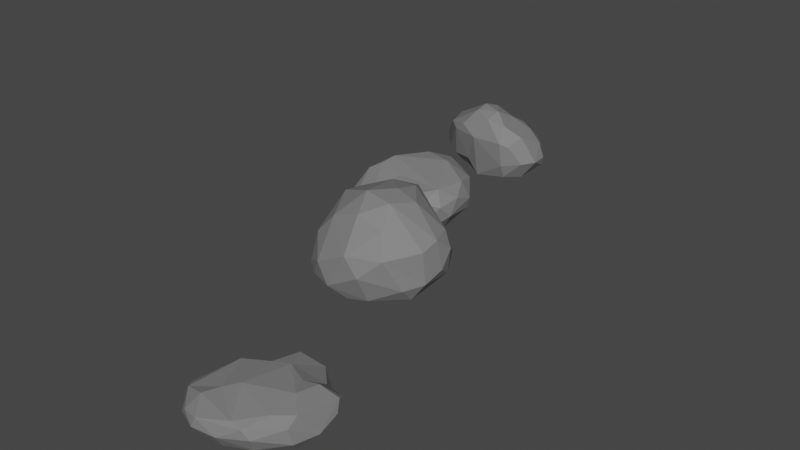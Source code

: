 # Source: Rock.blend  (saved by Blender 4.0.36; exported with 4.5.12 LTS)
import bpy
from mathutils import Matrix  # noqa: F401  (used for matrix-valued properties, if any)

bpy.ops.wm.read_factory_settings(use_empty=True)
scene = bpy.context.scene
scene.name = 'Scene'

# ---- collections
col_collection = bpy.data.collections.new('Collection'); scene.collection.children.link(col_collection)

# ---- materials (node trees are filled in below, after node groups)
mat_rock = bpy.data.materials.new('Rock')
mat_rock.use_transparent_shadow = False

# ---- material node trees
mat_rock.use_nodes = True; mat_rock.node_tree.nodes.clear()
_N = mat_rock.node_tree.nodes; _L = mat_rock.node_tree.links
n0 = _N.new('ShaderNodeBsdfPrincipled'); n0.name = 'Principled BSDF'; n0.location = (10, 300)
n0.distribution = 'GGX'
n0.subsurface_method = 'RANDOM_WALK_SKIN'
n0.inputs[0].default_value = (0.196, 0.196, 0.196, 1.0)
n0.inputs[2].default_value = 0.5265
n0.inputs[3].default_value = 1.45
n0.inputs[27].default_value = (0.0, 0.0, 0.0, 1.0)
n0.inputs[28].default_value = 1.0
n1 = _N.new('ShaderNodeOutputMaterial'); n1.name = 'Material Output'; n1.location = (300, 300)
_L.new(n0.outputs[0], n1.inputs[0])
n1.is_active_output = True

# ---- world
world_world = bpy.data.worlds.new('World'); scene.world = world_world
world_world.use_nodes = True; world_world.node_tree.nodes.clear()
_N = world_world.node_tree.nodes; _L = world_world.node_tree.links
n0 = _N.new('ShaderNodeOutputWorld'); n0.name = 'World Output'; n0.location = (300, 300)
n1 = _N.new('ShaderNodeBackground'); n1.name = 'Background'; n1.location = (10, 300)
n1.inputs[0].default_value = (0.05088, 0.05088, 0.05088, 1.0)
_L.new(n1.outputs[0], n0.inputs[0])
n0.is_active_output = True
world_world.color = (0.05088, 0.05088, 0.05088)
world_world.use_sun_shadow = False
world_world.sun_shadow_jitter_overblur = 0.0

# ---- meshes
me_icosphere = bpy.data.meshes.new('Icosphere')
me_icosphere.from_pydata([(0.2458, -0.3576, -0.138), (0.8385, 0.05427, -0.9086), (-0.09858, 0.6369, -0.7922), (0.6691, -0.8782, -0.4643), (0.7638, 0.6598, -0.7055), (0.6555, -0.7636, -0.233), (0.5218, 0.6266, -0.05278), (-0.1404, -0.04964, 0.006521), (0.6899, 0.2948, 0.037), (1.136, 0.1103, -0.147), (0.2376, 0.3975, 0.03411), (-0.1598, 0.3805, -0.1896), (0.01695, 0.696, -0.2112), (-0.1959, -0.3017, -0.04735), (-0.3491, -0.4582, -0.1308), (-0.4669, -0.3776, -0.2956), (-0.3613, -0.8106, -0.3534), (0.08077, -0.8348, -0.2589), (1.028, -0.3733, -0.1502), (1.042, 0.4585, -0.2164), (0.8468, 0.7088, -0.4749), (0.6719, 0.7265, -0.2225), (0.2151, 0.8366, -0.2911), (-0.06079, 0.7843, -0.5524), (-0.3059, 0.453, -0.5131), (-0.4922, -0.7229, -0.5083), (-0.1969, -0.8904, -0.3096), (0.1286, -0.9511, -0.3303), (0.007654, -1.055, -0.5805), (0.04141, -0.9747, -0.7811), (0.9617, -0.7044, -0.3172), (1.202, -0.5182, -0.3741), (1.091, -0.5682, -0.7318), (1.278, -0.3613, -0.5579), (1.266, -0.1661, -0.3051), (0.4991, 0.8528, -0.4112), (0.3907, 0.8652, -0.6549), (0.1349, 0.8094, -0.7616), (-0.5172, -0.4084, -0.6102), (-0.2799, 0.3538, -0.7578), (-0.4513, -0.4799, -0.7226), (-0.4604, -0.7339, -0.7139), (-0.2914, -0.9811, -0.6356), (0.424, -0.9442, -0.7425), (0.9745, -0.7343, -0.6247), (1.275, 0.1567, -0.4127), (1.238, 0.1469, -0.5953), (0.8975, 0.2869, -0.8482), (1.119, -0.3131, -0.814), (0.2614, 0.5573, -0.9621), (0.1242, 0.3477, -0.9634), (-0.1226, 0.2631, -0.9281), (-0.2174, -0.2692, -0.8425), (-0.2361, -0.651, -0.8183), (0.0984, -0.8771, -0.8101), (0.2923, -0.4424, -0.7243), (0.8136, -0.4449, -0.8399), (0.2635, -0.1758, -0.7311), (0.6332, -0.7942, -0.8399)], [], [(0, 18, 7), (8, 7, 18), (18, 9, 8), (9, 19, 8), (8, 19, 6), (19, 21, 6), (8, 10, 7), (6, 10, 8), (10, 12, 7), (6, 12, 10), (12, 11, 7), (6, 22, 12), (7, 13, 0), (7, 14, 13), (11, 15, 7), (7, 15, 14), (13, 17, 0), (14, 17, 13), (14, 26, 17), (14, 16, 26), (17, 26, 27), (27, 5, 17), (17, 18, 0), (17, 5, 18), (18, 34, 9), (5, 30, 18), (30, 31, 18), (18, 31, 34), (34, 45, 9), (45, 19, 9), (46, 20, 45), (45, 20, 19), (46, 4, 20), (19, 20, 21), (47, 4, 46), (36, 22, 35), (21, 22, 6), (35, 22, 21), (36, 23, 22), (37, 23, 36), (23, 12, 22), (23, 24, 12), (12, 24, 11), (37, 2, 23), (24, 15, 11), (24, 38, 15), (39, 38, 24), (15, 25, 14), (25, 16, 14), (38, 25, 15), (42, 26, 16), (42, 28, 26), (28, 27, 26), (29, 28, 42), (3, 30, 5), (3, 44, 30), (44, 31, 30), (32, 31, 44), (33, 34, 31), (32, 33, 31), (20, 35, 21), (20, 36, 35), (4, 36, 20), (4, 49, 36), (36, 49, 37), (23, 2, 24), (2, 39, 24), (39, 40, 38), (38, 41, 25), (25, 42, 16), (41, 42, 25), (38, 40, 41), (41, 29, 42), (27, 3, 5), (27, 28, 3), (28, 43, 3), (43, 44, 3), (28, 29, 43), (29, 58, 43), (43, 58, 44), (58, 32, 44), (33, 45, 34), (33, 46, 45), (33, 48, 46), (32, 48, 33), (48, 47, 46), (48, 1, 47), (49, 4, 47), (1, 49, 47), (50, 49, 1), (57, 50, 1), (49, 2, 37), (49, 51, 2), (50, 51, 49), (51, 39, 2), (51, 40, 39), (50, 52, 51), (51, 52, 40), (57, 52, 50), (52, 41, 40), (52, 53, 41), (53, 29, 41), (52, 57, 53), (54, 29, 53), (57, 55, 53), (55, 54, 53), (48, 56, 1), (1, 56, 57), (48, 58, 56), (32, 58, 48), (56, 55, 57), (29, 54, 58), (55, 56, 54), (56, 58, 54)])
_uv = me_icosphere.uv_layers.new(name='UVMap')
_uv.uv.foreach_set('vector', [0.4468, 0.4589, 0.4019, 0.3743, 0.4782, 0.4259, 0.4808, 0.3689, 0.4782, 0.4259, 0.4019, 0.3743, 0.4019, 0.3743, 0.4151, 0.3249, 0.4808, 0.3689, 0.4151, 0.3249, 0.4705, 0.2967, 0.4808, 0.3689, 0.4808, 0.3689, 0.4705, 0.2967, 0.519, 0.346, 0.4705, 0.2967, 0.5319, 0.2978, 0.519, 0.346, 0.5895, 0.3829, 0.6202, 0.3645, 0.6871, 0.3713, 0.5701, 0.3325, 0.6202, 0.3645, 0.5895, 0.3829, 0.6202, 0.3645, 0.6423, 0.2983, 0.6871, 0.3713, 0.5701, 0.3325, 0.6423, 0.2983, 0.6202, 0.3645, 0.6423, 0.2983, 0.6937, 0.3166, 0.6871, 0.3713, 0.5701, 0.3325, 0.6037, 0.2782, 0.6423, 0.2983, 0.7944, 0.4228, 0.8272, 0.3784, 0.8275, 0.4526, 0.7811, 0.3694, 0.851, 0.334, 0.8272, 0.3784, 0.6937, 0.3166, 0.8292, 0.2892, 0.7811, 0.3694, 0.7811, 0.3694, 0.8292, 0.2892, 0.851, 0.334, 0.0384, 0.3766, 0.09844, 0.3612, 0.09183, 0.4362, 0.02726, 0.3546, 0.09844, 0.3612, 0.0384, 0.3766, 0.02726, 0.3546, 0.06063, 0.3056, 0.09844, 0.3612, 0.02726, 0.3546, 0.02283, 0.3017, 0.06063, 0.3056, 0.09844, 0.3612, 0.06063, 0.3056, 0.1263, 0.2911, 0.1263, 0.2911, 0.1611, 0.336, 0.09844, 0.3612, 0.2379, 0.4026, 0.3114, 0.3469, 0.2581, 0.4382, 0.2379, 0.4026, 0.2282, 0.3263, 0.3114, 0.3469, 0.3114, 0.3469, 0.3543, 0.3168, 0.3429, 0.3458, 0.2282, 0.3263, 0.2626, 0.2879, 0.3114, 0.3469, 0.2626, 0.2879, 0.3035, 0.2754, 0.3114, 0.3469, 0.3114, 0.3469, 0.3035, 0.2754, 0.3543, 0.3168, 0.3661, 0.2984, 0.4089, 0.2616, 0.4151, 0.3249, 0.4089, 0.2616, 0.4705, 0.2967, 0.4151, 0.3249, 0.4103, 0.2208, 0.5084, 0.2498, 0.4089, 0.2616, 0.4089, 0.2616, 0.5084, 0.2498, 0.4705, 0.2967, 0.4103, 0.2208, 0.5105, 0.2008, 0.5084, 0.2498, 0.4705, 0.2967, 0.5084, 0.2498, 0.5319, 0.2978, 0.4626, 0.1642, 0.5105, 0.2008, 0.4103, 0.2208, 0.5736, 0.2186, 0.6037, 0.2782, 0.5624, 0.2598, 0.5319, 0.2978, 0.6037, 0.2782, 0.5701, 0.3325, 0.5624, 0.2598, 0.6037, 0.2782, 0.5319, 0.2978, 0.5736, 0.2186, 0.6526, 0.2315, 0.6037, 0.2782, 0.6128, 0.1863, 0.6526, 0.2315, 0.5736, 0.2186, 0.6526, 0.2315, 0.6423, 0.2983, 0.6037, 0.2782, 0.6526, 0.2315, 0.7127, 0.2392, 0.6423, 0.2983, 0.6423, 0.2983, 0.7127, 0.2392, 0.6937, 0.3166, 0.6128, 0.1863, 0.6727, 0.1711, 0.6526, 0.2315, 0.7127, 0.2392, 0.8292, 0.2892, 0.6937, 0.3166, 0.7127, 0.2392, 0.8361, 0.2196, 0.8292, 0.2892, 0.7247, 0.1806, 0.8361, 0.2196, 0.7127, 0.2392, 0.8292, 0.2892, 0.8963, 0.2596, 0.851, 0.334, 0.8963, 0.2596, 0.9156, 0.2949, 0.851, 0.334, 0.8361, 0.2196, 0.8963, 0.2596, 0.8292, 0.2892, 0.06088, 0.2224, 0.06063, 0.3056, 0.02283, 0.3017, 0.06088, 0.2224, 0.1097, 0.2322, 0.06063, 0.3056, 0.1097, 0.2322, 0.1263, 0.2911, 0.06063, 0.3056, 0.1133, 0.1704, 0.1097, 0.2322, 0.06088, 0.2224, 0.2113, 0.2486, 0.2626, 0.2879, 0.2282, 0.3263, 0.2113, 0.2486, 0.255, 0.2193, 0.2626, 0.2879, 0.255, 0.2193, 0.3035, 0.2754, 0.2626, 0.2879, 0.2894, 0.1886, 0.3035, 0.2754, 0.255, 0.2193, 0.3326, 0.2289, 0.3661, 0.2984, 0.3035, 0.2754, 0.2894, 0.1886, 0.3326, 0.2289, 0.3035, 0.2754, 0.5084, 0.2498, 0.5624, 0.2598, 0.5319, 0.2978, 0.5084, 0.2498, 0.5736, 0.2186, 0.5624, 0.2598, 0.5105, 0.2008, 0.5736, 0.2186, 0.5084, 0.2498, 0.5105, 0.2008, 0.575, 0.1284, 0.5736, 0.2186, 0.5736, 0.2186, 0.575, 0.1284, 0.6128, 0.1863, 0.6526, 0.2315, 0.6727, 0.1711, 0.7127, 0.2392, 0.6727, 0.1711, 0.7247, 0.1806, 0.7127, 0.2392, 0.7247, 0.1806, 0.8518, 0.1805, 0.8361, 0.2196, 0.8361, 0.2196, 0.8972, 0.2002, 0.8963, 0.2596, 0.8963, 0.2596, 0.9534, 0.2142, 0.9156, 0.2949, 0.8972, 0.2002, 0.9534, 0.2142, 0.8963, 0.2596, 0.8361, 0.2196, 0.8518, 0.1805, 0.8972, 0.2002, 0.8972, 0.2002, 0.9796, 0.1608, 0.9534, 0.2142, 0.1263, 0.2911, 0.2113, 0.2486, 0.2282, 0.3263, 0.1263, 0.2911, 0.1097, 0.2322, 0.2113, 0.2486, 0.1097, 0.2322, 0.1767, 0.1926, 0.2113, 0.2486, 0.1767, 0.1926, 0.255, 0.2193, 0.2113, 0.2486, 0.1097, 0.2322, 0.1133, 0.1704, 0.1767, 0.1926, 0.1133, 0.1704, 0.2112, 0.1593, 0.1767, 0.1926, 0.1767, 0.1926, 0.2112, 0.1593, 0.255, 0.2193, 0.2112, 0.1593, 0.2894, 0.1886, 0.255, 0.2193, 0.3326, 0.2289, 0.4089, 0.2616, 0.3661, 0.2984, 0.3326, 0.2289, 0.4103, 0.2208, 0.4089, 0.2616, 0.3326, 0.2289, 0.3432, 0.1749, 0.4103, 0.2208, 0.2894, 0.1886, 0.3432, 0.1749, 0.3326, 0.2289, 0.3432, 0.1749, 0.4626, 0.1642, 0.4103, 0.2208, 0.3432, 0.1749, 0.4082, 0.1304, 0.4626, 0.1642, 0.575, 0.1284, 0.5105, 0.2008, 0.4626, 0.1642, 0.4817, 0.1188, 0.575, 0.1284, 0.4626, 0.1642, 0.5747, 0.07182, 0.575, 0.1284, 0.4817, 0.1188, 0.5399, 0.02235, 0.5747, 0.07182, 0.4817, 0.1188, 0.575, 0.1284, 0.6281, 0.1431, 0.6128, 0.1863, 0.6612, 0.1206, 0.7185, 0.1226, 0.6727, 0.1711, 0.6995, 0.09139, 0.7185, 0.1226, 0.6612, 0.1206, 0.7185, 0.1226, 0.7247, 0.1806, 0.6727, 0.1711, 0.7185, 0.1226, 0.8518, 0.1805, 0.7247, 0.1806, 0.6995, 0.09139, 0.7782, 0.1001, 0.7185, 0.1226, 0.7185, 0.1226, 0.7782, 0.1001, 0.8518, 0.1805, 0.734, 0.02593, 0.7782, 0.1001, 0.6995, 0.09139, 0.8566, 0.1038, 0.8972, 0.2002, 0.8518, 0.1805, 0.8566, 0.1038, 0.9084, 0.1291, 0.8972, 0.2002, 0.9084, 0.1291, 0.9796, 0.1608, 0.8972, 0.2002, 0.8566, 0.1038, 0.9079, 0.02973, 0.9084, 0.1291, 0.9624, 0.1173, 0.9796, 0.1608, 0.9084, 0.1291, 0.9079, 0.02973, 0.9478, 0.07279, 0.9084, 0.1291, 0.9478, 0.07279, 0.9624, 0.1173, 0.9084, 0.1291, 0.3432, 0.1749, 0.3281, 0.105, 0.4082, 0.1304, 0.4082, 0.1304, 0.3281, 0.105, 0.3607, 0.0388, 0.3432, 0.1749, 0.2843, 0.1382, 0.3281, 0.105, 0.2894, 0.1886, 0.2843, 0.1382, 0.3432, 0.1749, 0.3281, 0.105, 0.3329, 0.05324, 0.3607, 0.0388, 0.1133, 0.1704, 0.1321, 0.1232, 0.2112, 0.1593, 0.1767, 0.07414, 0.2332, 0.1037, 0.1321, 0.1232, 0.2332, 0.1037, 0.2112, 0.1593, 0.1321, 0.1232])
me_icosphere.materials.append(mat_rock)
me_icosphere.update()
me_icosphere_001 = bpy.data.meshes.new('Icosphere.001')
me_icosphere_001.from_pydata([(0.3525, 0.002305, -0.705), (0.09521, 0.3267, -0.7228), (1.138, -0.4519, -0.7594), (-0.2225, -1.008, -0.5687), (0.7297, -0.4421, 0.6292), (0.8244, -0.6961, 0.3293), (0.8812, -0.03424, 0.5429), (0.5683, -0.06582, 0.6823), (0.2725, -0.3913, 0.6797), (-0.06061, -0.7286, 0.3145), (-0.2239, 0.0263, 0.4535), (0.5585, 0.3534, 0.5714), (1.209, 0.2191, 0.1284), (1.369, 0.1474, -0.09952), (0.3802, 0.7918, 0.1163), (0.1639, 0.2991, 0.5785), (0.4015, 0.6029, 0.4511), (0.1455, 0.7103, 0.2158), (-0.2798, -0.2408, 0.4673), (-0.3502, -0.7748, -0.01454), (-0.4324, -0.1564, 0.1938), (-0.5429, -0.5215, -0.1033), (0.3875, -0.7255, 0.4596), (0.4263, -1.074, -0.04571), (1.288, -0.3816, 0.01414), (1.313, -0.1027, 0.1074), (1.327, 0.1428, -0.4985), (1.163, 0.463, -0.3337), (1.035, 0.4415, -0.6125), (0.548, 0.8552, -0.491), (0.2051, 0.8795, -0.1926), (0.05843, 0.7417, -0.09213), (0.02421, 0.7374, -0.4385), (-0.5847, -0.2554, -0.5014), (-0.528, -0.4428, -0.6183), (-0.5678, -0.6077, -0.4671), (-0.0631, -1.1, -0.2804), (0.1402, -1.129, -0.5934), (0.9217, -0.8249, -0.07637), (1.13, -0.6385, -0.5531), (1.328, -0.376, -0.4854), (1.405, -0.09375, -0.3311), (0.2904, 0.8485, -0.6495), (0.6234, 0.7264, -0.6813), (0.147, 0.7633, -0.6398), (-0.2674, 0.231, -0.4843), (-0.5002, -0.1816, -0.5913), (-0.3857, -0.9023, -0.4661), (-0.3586, -0.7722, -0.6366), (0.6364, -1.049, -0.3487), (0.6993, -0.8854, -0.7507), (0.3716, -0.9666, -0.7913), (0.8914, 0.2042, -0.83), (1.018, -0.4542, -0.8125), (0.333, 0.5279, -0.7759), (-0.1712, -0.1633, -0.7378), (-0.1855, -0.6323, -0.724), (0.04763, -0.9357, -0.7295), (0.3776, -0.6089, -0.6666), (0.806, 0.04436, -0.8401), (0.4328, -0.2717, -0.6606), (0.7242, -0.5031, -0.7918), (1.064, -2.782, -0.6668), (0.8042, -2.329, -1.176), (1.787, -3.468, -1.25), (1.94, -2.874, -0.9781), (1.884, -2.774, -0.8252), (1.381, -3.982, -0.8609), (1.493, -3.943, -0.9892), (0.1398, -3.778, -0.9871), (0.3795, -4.054, -0.997), (0.1604, -3.177, -1.17), (0.8855, -2.224, -0.9546), (1.55, -3.194, -0.6698), (0.882, -3.477, -0.6613), (0.8067, -2.876, -0.6862), (0.4034, -3.045, -0.7284), (0.3838, -2.979, -0.809), (1.386, -2.913, -0.7048), (1.63, -2.858, -0.6848), (0.5728, -2.74, -0.8423), (0.6712, -3.624, -0.7393), (0.2139, -3.788, -0.8468), (0.103, -3.615, -0.9018), (0.5523, -3.866, -0.7521), (1.206, -3.97, -0.811), (1.539, -3.646, -0.7522), (1.807, -3.436, -0.7459), (1.833, -2.651, -0.8956), (1.465, -2.561, -0.922), (1.467, -2.448, -1.119), (0.8942, -2.449, -0.7235), (0.7703, -2.373, -0.831), (0.637, -2.441, -1.087), (0.5141, -4.11, -0.881), (0.7704, -4.164, -0.8565), (0.7151, -4.195, -1.005), (1.082, -4.131, -1.027), (1.827, -3.623, -0.8425), (1.872, -3.587, -1.072), (1.971, -3.232, -1.07), (1.151, -2.249, -0.9523), (1.04, -2.233, -1.135), (0.07937, -3.428, -1.05), (0.1188, -3.315, -1.191), (0.4286, -3.938, -1.127), (1.068, -4.02, -1.216), (1.459, -3.866, -1.19), (1.813, -2.721, -1.084), (1.634, -2.925, -1.269), (0.9579, -2.477, -1.251), (1.008, -2.922, -1.199), (0.4744, -3.261, -1.236), (0.4269, -3.631, -1.178), (1.079, -3.345, -1.099), (0.741, -4.039, -1.173), (1.496, -2.976, -1.284), (1.452, -3.652, -1.257), (1.078, -3.679, -1.127)], [], [(41, 13, 25), (6, 11, 7), (6, 12, 11), (25, 12, 6), (11, 12, 16), (25, 13, 12), (12, 14, 16), (27, 14, 12), (7, 15, 8), (11, 15, 7), (11, 16, 15), (15, 17, 10), (16, 17, 15), (10, 31, 20), (15, 18, 8), (10, 18, 15), (18, 19, 9), (10, 20, 18), (18, 21, 19), (20, 21, 18), (8, 4, 7), (18, 9, 8), (9, 22, 8), (8, 22, 4), (22, 5, 4), (22, 23, 5), (9, 23, 22), (36, 23, 9), (19, 36, 9), (4, 6, 7), (4, 25, 6), (5, 24, 4), (4, 24, 25), (23, 38, 5), (38, 24, 5), (24, 41, 25), (41, 26, 13), (26, 27, 13), (27, 12, 13), (26, 28, 27), (42, 30, 29), (29, 30, 14), (14, 17, 16), (30, 17, 14), (30, 31, 17), (42, 32, 30), (32, 31, 30), (44, 32, 42), (31, 10, 17), (45, 33, 20), (33, 21, 20), (34, 33, 46), (33, 35, 21), (34, 35, 33), (47, 36, 19), (3, 36, 47), (3, 37, 36), (37, 23, 36), (50, 39, 49), (49, 38, 23), (49, 39, 38), (39, 40, 38), (40, 24, 38), (50, 2, 39), (40, 41, 24), (27, 29, 14), (28, 43, 27), (27, 43, 29), (29, 43, 42), (28, 52, 43), (52, 42, 43), (32, 45, 31), (31, 45, 20), (45, 46, 33), (32, 44, 45), (45, 1, 46), (35, 47, 21), (21, 47, 19), (35, 48, 47), (34, 48, 35), (48, 3, 47), (48, 57, 3), (3, 57, 37), (37, 49, 23), (37, 50, 49), (37, 51, 50), (37, 57, 51), (40, 26, 41), (40, 2, 26), (39, 2, 40), (2, 52, 26), (26, 52, 28), (53, 52, 2), (59, 54, 52), (54, 42, 52), (59, 0, 54), (54, 44, 42), (0, 1, 54), (54, 1, 44), (1, 45, 44), (1, 55, 46), (1, 0, 55), (55, 34, 46), (0, 56, 55), (55, 56, 34), (56, 48, 34), (56, 57, 48), (0, 60, 56), (60, 58, 56), (56, 58, 57), (53, 59, 52), (59, 60, 0), (53, 61, 59), (61, 60, 59), (57, 58, 51), (58, 61, 51), (51, 53, 50), (51, 61, 53), (60, 61, 58), (53, 2, 50), (73, 78, 62), (73, 79, 78), (73, 87, 79), (87, 66, 79), (78, 89, 62), (79, 89, 78), (75, 80, 76), (80, 77, 76), (62, 91, 75), (75, 91, 80), (91, 92, 80), (75, 74, 62), (75, 76, 74), (76, 81, 74), (76, 82, 81), (77, 83, 76), (77, 103, 83), (76, 83, 82), (74, 73, 62), (82, 84, 81), (81, 85, 74), (74, 85, 86), (84, 85, 81), (84, 95, 85), (82, 94, 84), (94, 95, 84), (74, 86, 73), (86, 87, 73), (85, 67, 86), (86, 98, 87), (67, 98, 86), (65, 88, 66), (88, 79, 66), (108, 88, 65), (88, 89, 79), (90, 89, 88), (108, 90, 88), (101, 62, 89), (109, 90, 108), (101, 91, 62), (101, 72, 91), (72, 92, 91), (102, 63, 72), (63, 93, 72), (72, 93, 92), (93, 80, 92), (93, 77, 80), (71, 104, 103), (103, 69, 83), (104, 69, 103), (70, 94, 82), (96, 95, 94), (70, 96, 94), (115, 96, 70), (96, 97, 95), (95, 67, 85), (107, 99, 68), (68, 98, 67), (99, 98, 68), (99, 100, 98), (98, 100, 87), (100, 66, 87), (107, 64, 99), (90, 101, 89), (101, 102, 72), (90, 102, 101), (90, 109, 102), (109, 110, 102), (102, 110, 63), (93, 103, 77), (93, 71, 103), (63, 71, 93), (69, 70, 82), (83, 69, 82), (69, 105, 70), (104, 105, 69), (105, 115, 70), (104, 113, 105), (95, 97, 67), (97, 68, 67), (96, 106, 97), (97, 107, 68), (106, 107, 97), (115, 106, 96), (100, 65, 66), (100, 108, 65), (99, 64, 100), (100, 64, 108), (64, 109, 108), (116, 111, 109), (111, 110, 109), (110, 71, 63), (110, 104, 71), (111, 112, 110), (110, 112, 104), (111, 113, 112), (111, 114, 113), (112, 113, 104), (113, 115, 105), (114, 115, 113), (64, 116, 109), (64, 117, 116), (117, 114, 116), (114, 111, 116), (114, 118, 115), (115, 118, 106), (106, 117, 107), (118, 117, 106), (114, 117, 118), (117, 64, 107)])
_uv = me_icosphere_001.uv_layers.new(name='UVMap')
_uv.uv.foreach_set('vector', [0.3642, 0.2732, 0.4065, 0.3042, 0.3935, 0.3595, 0.4409, 0.4247, 0.4762, 0.4054, 0.4589, 0.4407, 0.4409, 0.4247, 0.4403, 0.3517, 0.4762, 0.4054, 0.3935, 0.3595, 0.4403, 0.3517, 0.4409, 0.4247, 0.4762, 0.4054, 0.4403, 0.3517, 0.5118, 0.3675, 0.3935, 0.3595, 0.4065, 0.3042, 0.4403, 0.3517, 0.4403, 0.3517, 0.5518, 0.3183, 0.5118, 0.3675, 0.459, 0.2685, 0.5518, 0.3183, 0.4403, 0.3517, 0.6309, 0.4444, 0.6573, 0.3892, 0.6562, 0.438, 0.6167, 0.4014, 0.6573, 0.3892, 0.6309, 0.4444, 0.6167, 0.4014, 0.6119, 0.3547, 0.6573, 0.3892, 0.6573, 0.3892, 0.6452, 0.3135, 0.6976, 0.3614, 0.6119, 0.3547, 0.6452, 0.3135, 0.6573, 0.3892, 0.6976, 0.3614, 0.6545, 0.273, 0.7159, 0.3346, 0.7909, 0.4179, 0.833, 0.3782, 0.8395, 0.428, 0.791, 0.3723, 0.833, 0.3782, 0.7909, 0.4179, 0.833, 0.3782, 0.8971, 0.3275, 0.8629, 0.3886, 0.791, 0.3723, 0.8, 0.3384, 0.833, 0.3782, 0.833, 0.3782, 0.8545, 0.3089, 0.8971, 0.3275, 0.8, 0.3384, 0.8545, 0.3089, 0.833, 0.3782, 0.08002, 0.4257, 0.1103, 0.4242, 0.09296, 0.4555, 0.05682, 0.4133, 0.05539, 0.369, 0.08002, 0.4257, 0.05539, 0.369, 0.1005, 0.3861, 0.08002, 0.4257, 0.08002, 0.4257, 0.1005, 0.3861, 0.1103, 0.4242, 0.1005, 0.3861, 0.1326, 0.3929, 0.1103, 0.4242, 0.1005, 0.3861, 0.1463, 0.3134, 0.1326, 0.3929, 0.05539, 0.369, 0.1463, 0.3134, 0.1005, 0.3861, 0.08499, 0.2734, 0.1463, 0.3134, 0.05539, 0.369, 0.02235, 0.3289, 0.08499, 0.2734, 0.05539, 0.369, 0.2568, 0.4216, 0.2921, 0.4353, 0.2722, 0.4596, 0.2568, 0.4216, 0.3329, 0.3556, 0.2921, 0.4353, 0.2399, 0.374, 0.3052, 0.3181, 0.2568, 0.4216, 0.2568, 0.4216, 0.3052, 0.3181, 0.3329, 0.3556, 0.1463, 0.3134, 0.2369, 0.3045, 0.2399, 0.374, 0.2369, 0.3045, 0.3052, 0.3181, 0.2399, 0.374, 0.3052, 0.3181, 0.3642, 0.2732, 0.3329, 0.3556, 0.3642, 0.2732, 0.4005, 0.2364, 0.4065, 0.3042, 0.4005, 0.2364, 0.459, 0.2685, 0.4065, 0.3042, 0.459, 0.2685, 0.4403, 0.3517, 0.4065, 0.3042, 0.4005, 0.2364, 0.4638, 0.2106, 0.459, 0.2685, 0.5884, 0.2042, 0.6155, 0.2652, 0.553, 0.2388, 0.553, 0.2388, 0.6155, 0.2652, 0.5886, 0.3069, 0.5886, 0.3069, 0.6452, 0.3135, 0.6119, 0.3547, 0.6155, 0.2652, 0.6452, 0.3135, 0.5886, 0.3069, 0.6155, 0.2652, 0.6545, 0.273, 0.6452, 0.3135, 0.5884, 0.2042, 0.6487, 0.2279, 0.6155, 0.2652, 0.6487, 0.2279, 0.6545, 0.273, 0.6155, 0.2652, 0.6297, 0.163, 0.6487, 0.2279, 0.5884, 0.2042, 0.6545, 0.273, 0.6976, 0.3614, 0.6452, 0.3135, 0.719, 0.2192, 0.7927, 0.2398, 0.8, 0.3384, 0.7927, 0.2398, 0.8545, 0.3089, 0.8, 0.3384, 0.8385, 0.1829, 0.7927, 0.2398, 0.7842, 0.1987, 0.7927, 0.2398, 0.8623, 0.2325, 0.8545, 0.3089, 0.8385, 0.1829, 0.8623, 0.2325, 0.7927, 0.2398, 0.03781, 0.2599, 0.08499, 0.2734, 0.02235, 0.3289, 0.06656, 0.2065, 0.08499, 0.2734, 0.03781, 0.2599, 0.06656, 0.2065, 0.1245, 0.2099, 0.08499, 0.2734, 0.1245, 0.2099, 0.1463, 0.3134, 0.08499, 0.2734, 0.2156, 0.1807, 0.2835, 0.2248, 0.1946, 0.2573, 0.1946, 0.2573, 0.2369, 0.3045, 0.1463, 0.3134, 0.1946, 0.2573, 0.2835, 0.2248, 0.2369, 0.3045, 0.2835, 0.2248, 0.3294, 0.2379, 0.2369, 0.3045, 0.3294, 0.2379, 0.3052, 0.3181, 0.2369, 0.3045, 0.2156, 0.1807, 0.3148, 0.1805, 0.2835, 0.2248, 0.3294, 0.2379, 0.3642, 0.2732, 0.3052, 0.3181, 0.459, 0.2685, 0.553, 0.2388, 0.5886, 0.3069, 0.4638, 0.2106, 0.5362, 0.1964, 0.459, 0.2685, 0.459, 0.2685, 0.5362, 0.1964, 0.553, 0.2388, 0.553, 0.2388, 0.5362, 0.1964, 0.5884, 0.2042, 0.4638, 0.2106, 0.4506, 0.1563, 0.5362, 0.1964, 0.4506, 0.1563, 0.5884, 0.2042, 0.5362, 0.1964, 0.6487, 0.2279, 0.719, 0.2192, 0.6545, 0.273, 0.6545, 0.273, 0.719, 0.2192, 0.8, 0.3384, 0.719, 0.2192, 0.7842, 0.1987, 0.7927, 0.2398, 0.6487, 0.2279, 0.6297, 0.163, 0.719, 0.2192, 0.719, 0.2192, 0.697, 0.1155, 0.7842, 0.1987, 0.8623, 0.2325, 0.9222, 0.2354, 0.8545, 0.3089, 0.8545, 0.3089, 0.9222, 0.2354, 0.8971, 0.3275, 0.8623, 0.2325, 0.908, 0.18, 0.9222, 0.2354, 0.8385, 0.1829, 0.908, 0.18, 0.8623, 0.2325, 0.908, 0.18, 0.9589, 0.2028, 0.9222, 0.2354, 0.908, 0.18, 0.9788, 0.1384, 0.9589, 0.2028, 0.9589, 0.2028, 0.9788, 0.1384, 0.9911, 0.1729, 0.1245, 0.2099, 0.1946, 0.2573, 0.1463, 0.3134, 0.1245, 0.2099, 0.2156, 0.1807, 0.1946, 0.2573, 0.1245, 0.2099, 0.1621, 0.1581, 0.2156, 0.1807, 0.1245, 0.2099, 0.108, 0.1406, 0.1621, 0.1581, 0.3294, 0.2379, 0.4005, 0.2364, 0.3642, 0.2732, 0.3294, 0.2379, 0.3148, 0.1805, 0.4005, 0.2364, 0.2835, 0.2248, 0.3148, 0.1805, 0.3294, 0.2379, 0.3148, 0.1805, 0.4506, 0.1563, 0.4005, 0.2364, 0.4005, 0.2364, 0.4506, 0.1563, 0.4638, 0.2106, 0.3217, 0.1565, 0.4506, 0.1563, 0.3148, 0.1805, 0.4902, 0.1115, 0.5719, 0.122, 0.4506, 0.1563, 0.5719, 0.122, 0.5884, 0.2042, 0.4506, 0.1563, 0.4902, 0.1115, 0.5476, 0.03911, 0.5719, 0.122, 0.5719, 0.122, 0.6183, 0.1801, 0.5884, 0.2042, 0.5476, 0.03911, 0.5876, 0.07305, 0.5719, 0.122, 0.6627, 0.1181, 0.697, 0.1155, 0.6297, 0.163, 0.697, 0.1155, 0.719, 0.2192, 0.6297, 0.163, 0.697, 0.1155, 0.7625, 0.1076, 0.7842, 0.1987, 0.697, 0.1155, 0.7182, 0.02973, 0.7625, 0.1076, 0.7625, 0.1076, 0.8385, 0.1829, 0.7842, 0.1987, 0.8975, 0.02035, 0.9004, 0.1199, 0.8537, 0.09851, 0.8537, 0.09851, 0.9004, 0.1199, 0.8385, 0.1829, 0.9004, 0.1199, 0.908, 0.18, 0.8385, 0.1829, 0.9004, 0.1199, 0.9788, 0.1384, 0.908, 0.18, 0.8975, 0.02035, 0.9141, 0.01745, 0.9004, 0.1199, 0.9141, 0.01745, 0.954, 0.08159, 0.9004, 0.1199, 0.9004, 0.1199, 0.954, 0.08159, 0.9788, 0.1384, 0.3217, 0.1565, 0.4032, 0.115, 0.4506, 0.1563, 0.4032, 0.115, 0.3551, 0.03288, 0.3905, 0.05038, 0.3217, 0.1565, 0.3189, 0.08912, 0.4032, 0.115, 0.3189, 0.08912, 0.3551, 0.03288, 0.4032, 0.115, 0.108, 0.1406, 0.1663, 0.08197, 0.1621, 0.1581, 0.1663, 0.08197, 0.2289, 0.09775, 0.1621, 0.1581, 0.1621, 0.1581, 0.2483, 0.1397, 0.2156, 0.1807, 0.1621, 0.1581, 0.2289, 0.09775, 0.2483, 0.1397, 0.1933, 0.03221, 0.2289, 0.09775, 0.1663, 0.08197, 0.2483, 0.1397, 0.3148, 0.1805, 0.2156, 0.1807, 0.4182, 0.3989, 0.4765, 0.3788, 0.4588, 0.4625, 0.4182, 0.3989, 0.4468, 0.3516, 0.4765, 0.3788, 0.4182, 0.3989, 0.3857, 0.3407, 0.4468, 0.3516, 0.3857, 0.3407, 0.4265, 0.2966, 0.4468, 0.3516, 0.4765, 0.3788, 0.5062, 0.2797, 0.5107, 0.3737, 0.4468, 0.3516, 0.5062, 0.2797, 0.4765, 0.3788, 0.6467, 0.3767, 0.6782, 0.3202, 0.6863, 0.3823, 0.6782, 0.3202, 0.7243, 0.3411, 0.6863, 0.3823, 0.6012, 0.3679, 0.6124, 0.3058, 0.6467, 0.3767, 0.6467, 0.3767, 0.6124, 0.3058, 0.6782, 0.3202, 0.6124, 0.3058, 0.6322, 0.2807, 0.6782, 0.3202, 0.798, 0.4236, 0.8329, 0.438, 0.8103, 0.4587, 0.798, 0.4236, 0.7835, 0.3759, 0.8329, 0.438, 0.7835, 0.3759, 0.8601, 0.3929, 0.8329, 0.438, 0.7835, 0.3759, 0.898, 0.3242, 0.8601, 0.3929, 0.756, 0.3462, 0.8605, 0.309, 0.7835, 0.3759, 0.756, 0.3462, 0.823, 0.2571, 0.8605, 0.309, 0.7835, 0.3759, 0.8605, 0.309, 0.898, 0.3242, 0.09277, 0.4316, 0.09891, 0.4514, 0.09091, 0.4724, 0.01279, 0.3267, 0.06434, 0.3503, 0.08023, 0.3922, 0.08023, 0.3922, 0.1591, 0.3388, 0.09277, 0.4316, 0.09277, 0.4316, 0.1591, 0.3388, 0.1336, 0.3968, 0.06434, 0.3503, 0.1591, 0.3388, 0.08023, 0.3922, 0.06434, 0.3503, 0.1139, 0.285, 0.1591, 0.3388, 0.01279, 0.3267, 0.06928, 0.2803, 0.06434, 0.3503, 0.06928, 0.2803, 0.1139, 0.285, 0.06434, 0.3503, 0.2498, 0.4296, 0.2557, 0.3566, 0.3169, 0.3854, 0.2557, 0.3566, 0.3127, 0.3162, 0.3169, 0.3854, 0.2051, 0.3292, 0.2124, 0.2829, 0.2557, 0.3566, 0.2557, 0.3566, 0.2858, 0.2845, 0.3127, 0.3162, 0.2124, 0.2829, 0.2858, 0.2845, 0.2557, 0.3566, 0.4088, 0.2528, 0.4487, 0.2666, 0.4265, 0.2966, 0.4487, 0.2666, 0.4468, 0.3516, 0.4265, 0.2966, 0.4422, 0.2164, 0.4487, 0.2666, 0.4088, 0.2528, 0.4487, 0.2666, 0.5062, 0.2797, 0.4468, 0.3516, 0.5096, 0.2103, 0.5062, 0.2797, 0.4487, 0.2666, 0.4422, 0.2164, 0.5096, 0.2103, 0.4487, 0.2666, 0.5659, 0.2464, 0.6012, 0.3679, 0.5062, 0.2797, 0.4418, 0.149, 0.5096, 0.2103, 0.4422, 0.2164, 0.5659, 0.2464, 0.6124, 0.3058, 0.6012, 0.3679, 0.5659, 0.2464, 0.6074, 0.2445, 0.6124, 0.3058, 0.6074, 0.2445, 0.6322, 0.2807, 0.6124, 0.3058, 0.5797, 0.2013, 0.6273, 0.1911, 0.6074, 0.2445, 0.6273, 0.1911, 0.6585, 0.2181, 0.6074, 0.2445, 0.6074, 0.2445, 0.6585, 0.2181, 0.6322, 0.2807, 0.6585, 0.2181, 0.6782, 0.3202, 0.6322, 0.2807, 0.6585, 0.2181, 0.756, 0.3462, 0.6782, 0.3202, 0.7782, 0.217, 0.8077, 0.181, 0.823, 0.2571, 0.823, 0.2571, 0.8882, 0.2447, 0.8605, 0.309, 0.8077, 0.181, 0.8882, 0.2447, 0.823, 0.2571, 0.04865, 0.2454, 0.06928, 0.2803, 0.01279, 0.3267, 0.107, 0.2267, 0.1139, 0.285, 0.06928, 0.2803, 0.04865, 0.2454, 0.107, 0.2267, 0.06928, 0.2803, 0.1128, 0.1388, 0.107, 0.2267, 0.04865, 0.2454, 0.107, 0.2267, 0.167, 0.2237, 0.1139, 0.285, 0.1139, 0.285, 0.2124, 0.2829, 0.2051, 0.3292, 0.2278, 0.1744, 0.3006, 0.2227, 0.2286, 0.2372, 0.2286, 0.2372, 0.2858, 0.2845, 0.2124, 0.2829, 0.3006, 0.2227, 0.2858, 0.2845, 0.2286, 0.2372, 0.3006, 0.2227, 0.3527, 0.2176, 0.2858, 0.2845, 0.2858, 0.2845, 0.3527, 0.2176, 0.3127, 0.3162, 0.3527, 0.2176, 0.4265, 0.2966, 0.3127, 0.3162, 0.2278, 0.1744, 0.3205, 0.1707, 0.3006, 0.2227, 0.5096, 0.2103, 0.5659, 0.2464, 0.5062, 0.2797, 0.5659, 0.2464, 0.5797, 0.2013, 0.6074, 0.2445, 0.5096, 0.2103, 0.5797, 0.2013, 0.5659, 0.2464, 0.5096, 0.2103, 0.4418, 0.149, 0.5797, 0.2013, 0.4418, 0.149, 0.5931, 0.1462, 0.5797, 0.2013, 0.5797, 0.2013, 0.5931, 0.1462, 0.6273, 0.1911, 0.6585, 0.2181, 0.823, 0.2571, 0.756, 0.3462, 0.6585, 0.2181, 0.7782, 0.217, 0.823, 0.2571, 0.6273, 0.1911, 0.7782, 0.217, 0.6585, 0.2181, 0.8882, 0.2447, 0.9463, 0.2405, 0.898, 0.3242, 0.8605, 0.309, 0.8882, 0.2447, 0.898, 0.3242, 0.8882, 0.2447, 0.936, 0.1736, 0.9463, 0.2405, 0.8077, 0.181, 0.936, 0.1736, 0.8882, 0.2447, 0.936, 0.1736, 0.9767, 0.1466, 0.9463, 0.2405, 0.8077, 0.181, 0.8874, 0.1276, 0.936, 0.1736, 0.1139, 0.285, 0.167, 0.2237, 0.2124, 0.2829, 0.167, 0.2237, 0.2286, 0.2372, 0.2124, 0.2829, 0.107, 0.2267, 0.1667, 0.1632, 0.167, 0.2237, 0.167, 0.2237, 0.2278, 0.1744, 0.2286, 0.2372, 0.1667, 0.1632, 0.2278, 0.1744, 0.167, 0.2237, 0.1128, 0.1388, 0.1667, 0.1632, 0.107, 0.2267, 0.3527, 0.2176, 0.4088, 0.2528, 0.4265, 0.2966, 0.3527, 0.2176, 0.4422, 0.2164, 0.4088, 0.2528, 0.3006, 0.2227, 0.3205, 0.1707, 0.3527, 0.2176, 0.3527, 0.2176, 0.3205, 0.1707, 0.4422, 0.2164, 0.3205, 0.1707, 0.4418, 0.149, 0.4422, 0.2164, 0.5019, 0.09193, 0.5612, 0.06564, 0.4418, 0.149, 0.5612, 0.06564, 0.5931, 0.1462, 0.4418, 0.149, 0.6708, 0.1171, 0.7782, 0.217, 0.6273, 0.1911, 0.6708, 0.1171, 0.8077, 0.181, 0.7782, 0.217, 0.7021, 0.05842, 0.7675, 0.1124, 0.6708, 0.1171, 0.6708, 0.1171, 0.7675, 0.1124, 0.8077, 0.181, 0.7021, 0.05842, 0.7814, 0.09422, 0.7675, 0.1124, 0.8864, 0.03937, 0.911, 0.02753, 0.8874, 0.1276, 0.8425, 0.1168, 0.8874, 0.1276, 0.8077, 0.181, 0.8874, 0.1276, 0.9767, 0.1466, 0.936, 0.1736, 0.911, 0.02753, 0.9767, 0.1466, 0.8874, 0.1276, 0.3205, 0.1707, 0.3998, 0.101, 0.4418, 0.149, 0.3205, 0.1707, 0.3033, 0.1174, 0.3998, 0.101, 0.3033, 0.1174, 0.3568, 0.02138, 0.3998, 0.101, 0.3568, 0.02138, 0.371, 0.02018, 0.3998, 0.101, 0.186, 0.03404, 0.1705, 0.08864, 0.1128, 0.1388, 0.1128, 0.1388, 0.1705, 0.08864, 0.1667, 0.1632, 0.1667, 0.1632, 0.2378, 0.1244, 0.2278, 0.1744, 0.1705, 0.08864, 0.2378, 0.1244, 0.1667, 0.1632, 0.186, 0.03404, 0.2378, 0.1244, 0.1705, 0.08864, 0.2378, 0.1244, 0.2884, 0.1708, 0.2278, 0.1744])
me_icosphere_001.materials.append(mat_rock)
me_icosphere_001.update()
me_icosphere_002 = bpy.data.meshes.new('Icosphere.002')
me_icosphere_002.from_pydata([(0.1716, -0.2683, 0.2933), (0.2701, -0.3628, -0.7302), (1.126, -0.4849, -0.7828), (0.96, 0.3442, -0.7651), (0.1042, -0.6695, -0.6376), (-0.573, -0.241, -0.7097), (0.5124, -0.3754, 0.261), (0.4468, -0.592, 0.1525), (0.153, -0.4859, 0.2346), (-0.1935, -0.6564, -0.1425), (-0.1328, 0.02622, 0.09147), (0.3, -0.09134, 0.2412), (0.04215, 0.2412, -0.04589), (0.9957, -0.05115, -0.04792), (0.7333, 0.1068, -0.01217), (-0.07111, 0.5966, -0.3188), (-0.3195, 0.3745, -0.2775), (-0.38, -0.2211, -0.008163), (-0.3702, -0.512, -0.08906), (-0.02247, -0.6777, -0.00818), (0.7604, -0.5242, 0.07937), (0.657, -0.0823, 0.09664), (0.837, -0.7758, -0.1474), (1.084, -0.4806, -0.05342), (0.9796, 0.322, -0.4741), (0.8331, 0.608, -0.5938), (0.7238, 0.6282, -0.4801), (-0.1374, 0.6977, -0.6077), (-0.6261, -0.2903, -0.4319), (-0.4688, -0.4361, -0.642), (0.2802, -0.7701, -0.162), (0.9966, -0.7284, -0.1917), (1.204, -0.6219, -0.486), (1.348, -0.3924, -0.4803), (1.209, -0.0802, -0.2396), (0.1506, 0.7923, -0.5724), (0.3363, 0.7919, -0.756), (0.6947, 0.6287, -0.7725), (0.04, 0.7411, -0.7834), (-0.551, 0.1312, -0.3671), (-0.4316, 0.4222, -0.5202), (-0.6169, 0.09432, -0.625), (-0.4404, 0.2614, -0.7936), (-0.2403, -0.5668, -0.6604), (0.03623, -0.5404, -0.8125), (0.8974, -0.7887, -0.5438), (0.3607, -0.7386, -0.8628), (0.9091, -0.7164, -0.7666), (1.327, -0.1146, -0.475), (1.297, -0.1122, -0.6165), (0.9272, 0.1165, -0.8888), (0.3608, 0.4379, -0.9755), (0.1067, 0.5433, -0.9387), (-0.1574, 0.1851, -0.9458), (-0.2604, -0.3799, -0.8453), (0.7227, 0.1193, -0.9063), (0.2999, -0.1115, -0.7637), (0.8241, -0.4788, -0.84), (0.2501, -0.6477, -0.8488)], [], [(6, 11, 0), (21, 11, 6), (23, 13, 21), (21, 14, 12), (13, 14, 21), (14, 26, 15), (34, 14, 13), (11, 10, 0), (21, 12, 11), (12, 10, 11), (14, 15, 12), (15, 10, 12), (10, 15, 16), (16, 39, 10), (0, 17, 8), (10, 17, 0), (17, 18, 8), (39, 17, 10), (17, 28, 18), (18, 19, 8), (0, 8, 6), (8, 7, 6), (8, 19, 7), (7, 19, 30), (18, 9, 19), (9, 30, 19), (7, 20, 6), (6, 20, 21), (20, 23, 21), (30, 22, 7), (7, 22, 20), (22, 23, 20), (22, 31, 23), (23, 34, 13), (24, 14, 34), (48, 24, 34), (49, 24, 48), (49, 25, 24), (25, 26, 24), (24, 26, 14), (3, 25, 49), (26, 35, 15), (27, 15, 35), (36, 38, 35), (38, 27, 35), (27, 40, 15), (40, 16, 15), (28, 17, 39), (41, 28, 39), (41, 5, 28), (28, 29, 18), (5, 29, 28), (29, 9, 18), (43, 4, 9), (4, 30, 9), (45, 31, 22), (45, 32, 31), (32, 23, 31), (47, 32, 45), (32, 33, 23), (33, 34, 23), (47, 2, 32), (2, 33, 32), (3, 37, 25), (25, 36, 26), (26, 36, 35), (25, 37, 36), (50, 37, 3), (16, 40, 39), (40, 41, 39), (42, 41, 40), (27, 42, 40), (38, 42, 27), (42, 5, 41), (29, 43, 9), (43, 44, 4), (5, 54, 29), (29, 54, 43), (54, 44, 43), (30, 45, 22), (4, 46, 30), (46, 45, 30), (46, 47, 45), (4, 44, 46), (44, 58, 46), (33, 48, 34), (33, 49, 48), (33, 2, 49), (2, 50, 49), (50, 3, 49), (55, 51, 50), (50, 51, 37), (51, 36, 37), (55, 56, 51), (52, 36, 51), (52, 38, 36), (53, 52, 51), (56, 53, 51), (52, 42, 38), (52, 53, 42), (54, 42, 53), (42, 54, 5), (1, 53, 56), (53, 44, 54), (1, 44, 53), (50, 57, 55), (57, 56, 55), (2, 57, 50), (57, 1, 56), (47, 57, 2), (1, 58, 44), (1, 57, 58), (58, 57, 46), (57, 47, 46)])
_uv = me_icosphere_002.uv_layers.new(name='UVMap')
_uv.uv.foreach_set('vector', [0.4462, 0.4531, 0.4737, 0.433, 0.4574, 0.4674, 0.4487, 0.3979, 0.4737, 0.433, 0.4462, 0.4531, 0.399, 0.3761, 0.4138, 0.3439, 0.4487, 0.3979, 0.4487, 0.3979, 0.4588, 0.3515, 0.5079, 0.38, 0.4138, 0.3439, 0.4588, 0.3515, 0.4487, 0.3979, 0.4588, 0.3515, 0.5032, 0.2664, 0.5179, 0.3464, 0.3905, 0.3039, 0.4588, 0.3515, 0.4138, 0.3439, 0.6283, 0.4274, 0.6754, 0.3839, 0.6455, 0.4493, 0.6023, 0.4133, 0.6235, 0.3653, 0.6283, 0.4274, 0.6235, 0.3653, 0.6754, 0.3839, 0.6283, 0.4274, 0.5769, 0.3641, 0.6366, 0.2903, 0.6235, 0.3653, 0.6366, 0.2903, 0.6754, 0.3839, 0.6235, 0.3653, 0.6754, 0.3839, 0.6366, 0.2903, 0.7026, 0.3031, 0.7374, 0.3279, 0.7632, 0.2824, 0.7771, 0.3879, 0.812, 0.4391, 0.8122, 0.3559, 0.8405, 0.4254, 0.7771, 0.3879, 0.8122, 0.3559, 0.812, 0.4391, 0.8122, 0.3559, 0.8599, 0.3466, 0.8405, 0.4254, 0.7632, 0.2824, 0.8122, 0.3559, 0.7771, 0.3879, 0.8122, 0.3559, 0.8263, 0.2639, 0.8599, 0.3466, 0.03039, 0.3676, 0.06723, 0.3541, 0.0733, 0.4238, 0.08639, 0.4645, 0.0733, 0.4238, 0.104, 0.4475, 0.0733, 0.4238, 0.114, 0.421, 0.104, 0.4475, 0.0733, 0.4238, 0.06723, 0.3541, 0.114, 0.421, 0.114, 0.421, 0.06723, 0.3541, 0.1398, 0.3012, 0.03039, 0.3676, 0.02785, 0.3263, 0.06723, 0.3541, 0.02785, 0.3263, 0.1398, 0.3012, 0.06723, 0.3541, 0.2474, 0.4185, 0.2747, 0.3894, 0.2762, 0.4398, 0.2762, 0.4398, 0.2747, 0.3894, 0.3116, 0.399, 0.2747, 0.3894, 0.3005, 0.3398, 0.3116, 0.399, 0.208, 0.3603, 0.2398, 0.3086, 0.2474, 0.4185, 0.2474, 0.4185, 0.2398, 0.3086, 0.2747, 0.3894, 0.2398, 0.3086, 0.3005, 0.3398, 0.2747, 0.3894, 0.2398, 0.3086, 0.2665, 0.2915, 0.3005, 0.3398, 0.3005, 0.3398, 0.3551, 0.3054, 0.3391, 0.354, 0.4492, 0.254, 0.4588, 0.3515, 0.3905, 0.3039, 0.3797, 0.2542, 0.4492, 0.254, 0.3905, 0.3039, 0.3753, 0.2102, 0.4492, 0.254, 0.3797, 0.2542, 0.3753, 0.2102, 0.4961, 0.2322, 0.4492, 0.254, 0.4961, 0.2322, 0.5032, 0.2664, 0.4492, 0.254, 0.4492, 0.254, 0.5032, 0.2664, 0.4588, 0.3515, 0.4586, 0.1876, 0.4961, 0.2322, 0.3753, 0.2102, 0.5032, 0.2664, 0.6008, 0.2356, 0.6366, 0.2903, 0.6604, 0.2268, 0.6366, 0.2903, 0.6008, 0.2356, 0.5759, 0.1966, 0.626, 0.1769, 0.6008, 0.2356, 0.626, 0.1769, 0.6604, 0.2268, 0.6008, 0.2356, 0.6604, 0.2268, 0.7179, 0.2466, 0.6366, 0.2903, 0.7179, 0.2466, 0.7026, 0.3031, 0.6366, 0.2903, 0.8263, 0.2639, 0.8122, 0.3559, 0.7632, 0.2824, 0.77, 0.2241, 0.8263, 0.2639, 0.7632, 0.2824, 0.77, 0.2241, 0.8131, 0.1872, 0.8263, 0.2639, 0.8263, 0.2639, 0.86, 0.2099, 0.8599, 0.3466, 0.8131, 0.1872, 0.86, 0.2099, 0.8263, 0.2639, 0.86, 0.2099, 0.9077, 0.3123, 0.8599, 0.3466, 0.04938, 0.2321, 0.08768, 0.2035, 0.02785, 0.3263, 0.08768, 0.2035, 0.1398, 0.3012, 0.02785, 0.3263, 0.2394, 0.2222, 0.2665, 0.2915, 0.2398, 0.3086, 0.2394, 0.2222, 0.287, 0.2349, 0.2665, 0.2915, 0.287, 0.2349, 0.3005, 0.3398, 0.2665, 0.2915, 0.2488, 0.1718, 0.287, 0.2349, 0.2394, 0.2222, 0.287, 0.2349, 0.3264, 0.2471, 0.3005, 0.3398, 0.3264, 0.2471, 0.3551, 0.3054, 0.3005, 0.3398, 0.2488, 0.1718, 0.3146, 0.1751, 0.287, 0.2349, 0.3146, 0.1751, 0.3264, 0.2471, 0.287, 0.2349, 0.4586, 0.1876, 0.5198, 0.1903, 0.4961, 0.2322, 0.4961, 0.2322, 0.5759, 0.1966, 0.5032, 0.2664, 0.5032, 0.2664, 0.5759, 0.1966, 0.6008, 0.2356, 0.4961, 0.2322, 0.5198, 0.1903, 0.5759, 0.1966, 0.4829, 0.1441, 0.5198, 0.1903, 0.4586, 0.1876, 0.7026, 0.3031, 0.7179, 0.2466, 0.7632, 0.2824, 0.7179, 0.2466, 0.77, 0.2241, 0.7632, 0.2824, 0.7369, 0.1722, 0.77, 0.2241, 0.7179, 0.2466, 0.6604, 0.2268, 0.7369, 0.1722, 0.7179, 0.2466, 0.6351, 0.1803, 0.7369, 0.1722, 0.6604, 0.2268, 0.7369, 0.1722, 0.8131, 0.1872, 0.77, 0.2241, 0.86, 0.2099, 0.9063, 0.2045, 0.9077, 0.3123, 0.9063, 0.2045, 0.9486, 0.1243, 0.9778, 0.1801, 0.8131, 0.1872, 0.8772, 0.1247, 0.86, 0.2099, 0.86, 0.2099, 0.8772, 0.1247, 0.9063, 0.2045, 0.8772, 0.1247, 0.9486, 0.1243, 0.9063, 0.2045, 0.1398, 0.3012, 0.2394, 0.2222, 0.2398, 0.3086, 0.08768, 0.2035, 0.1629, 0.1732, 0.1398, 0.3012, 0.1629, 0.1732, 0.2394, 0.2222, 0.1398, 0.3012, 0.1629, 0.1732, 0.2488, 0.1718, 0.2394, 0.2222, 0.08768, 0.2035, 0.108, 0.1301, 0.1629, 0.1732, 0.108, 0.1301, 0.1455, 0.1313, 0.1629, 0.1732, 0.3264, 0.2471, 0.3797, 0.2542, 0.3905, 0.3039, 0.3264, 0.2471, 0.3753, 0.2102, 0.3797, 0.2542, 0.3264, 0.2471, 0.3146, 0.1751, 0.3753, 0.2102, 0.3146, 0.1751, 0.4119, 0.1502, 0.3753, 0.2102, 0.4119, 0.1502, 0.4586, 0.1876, 0.3753, 0.2102, 0.4885, 0.1057, 0.5579, 0.1145, 0.4829, 0.1441, 0.4829, 0.1441, 0.5579, 0.1145, 0.5198, 0.1903, 0.5579, 0.1145, 0.5759, 0.1966, 0.5198, 0.1903, 0.4885, 0.1057, 0.5359, 0.03817, 0.5579, 0.1145, 0.5952, 0.1252, 0.5759, 0.1966, 0.5579, 0.1145, 0.5952, 0.1252, 0.626, 0.1769, 0.5759, 0.1966, 0.5973, 0.09228, 0.5952, 0.1252, 0.5579, 0.1145, 0.7054, 0.0423, 0.72, 0.09854, 0.6932, 0.05905, 0.6725, 0.1168, 0.7369, 0.1722, 0.6351, 0.1803, 0.6725, 0.1168, 0.72, 0.09854, 0.7369, 0.1722, 0.7764, 0.09356, 0.7369, 0.1722, 0.72, 0.09854, 0.7369, 0.1722, 0.7764, 0.09356, 0.8131, 0.1872, 0.7305, 0.005549, 0.72, 0.09854, 0.7054, 0.0423, 0.881, 0.06172, 0.9486, 0.1243, 0.8772, 0.1247, 0.9332, 0.04903, 0.9486, 0.1243, 0.881, 0.06172, 0.4119, 0.1502, 0.3071, 0.1175, 0.4169, 0.1118, 0.3071, 0.1175, 0.377, 0.03472, 0.4169, 0.1118, 0.3146, 0.1751, 0.3071, 0.1175, 0.4119, 0.1502, 0.3071, 0.1175, 0.3494, 0.02831, 0.377, 0.03472, 0.2737, 0.1536, 0.3071, 0.1175, 0.3146, 0.1751, 0.1727, 0.0537, 0.1455, 0.1313, 0.108, 0.1301, 0.1727, 0.0537, 0.2383, 0.1198, 0.1455, 0.1313, 0.1455, 0.1313, 0.2383, 0.1198, 0.1629, 0.1732, 0.2383, 0.1198, 0.2488, 0.1718, 0.1629, 0.1732])
me_icosphere_002.materials.append(mat_rock)
me_icosphere_002.update()

# ---- objects
ob_icosphere = bpy.data.objects.new('Icosphere', me_icosphere)
ob_icosphere_001 = bpy.data.objects.new('Icosphere.001', me_icosphere_001)
ob_icosphere_002 = bpy.data.objects.new('Icosphere.002', me_icosphere_002)

# ---- transforms, parenting, visibility, modifiers, constraints
ob_icosphere.location = (-0.3259, 0.375, 0.938)
ob_icosphere_001.location = (0.8006, -1.723, 0.9761)
ob_icosphere_002.location = (-0.355, 2.777, 1.004)

# ---- collection membership
col_collection.objects.link(ob_icosphere)
col_collection.objects.link(ob_icosphere_001)
col_collection.objects.link(ob_icosphere_002)

# ---- scene / render settings (as saved in the file)
scene.frame_start = 1; scene.frame_end = 250; scene.frame_set(1)
scene.render.engine = 'BLENDER_EEVEE_NEXT'
scene.cycles.sampling_pattern = 'TABULATED_SOBOL'
scene.view_settings.view_transform = 'Filmic'
bpy.context.view_layer.update()

# ---- added for rendering (the .blend has no active camera and no usable light): camera, sun
cam_auto = bpy.data.cameras.new('AutoCamera')
cam_auto.lens = 50.0
cam_auto.sensor_width = 36.0
cam_auto.clip_end = 1000.0
ob_auto_camera = bpy.data.objects.new('AutoCamera', cam_auto)
scene.collection.objects.link(ob_auto_camera)
ob_auto_camera.location = (10.5082, -12.7102, 8.36559)
ob_auto_camera.rotation_euler = (1.09748, -7.21219e-08, 0.694738)
scene.camera = ob_auto_camera
light_auto_sun = bpy.data.lights.new('AutoSun', 'SUN')
light_auto_sun.energy = 3.0
light_auto_sun.angle = 0.0523599
ob_auto_sun = bpy.data.objects.new('AutoSun', light_auto_sun)
scene.collection.objects.link(ob_auto_sun)
ob_auto_sun.rotation_euler = (0.872665, 0.174533, 0.523599)
bpy.context.view_layer.update()

